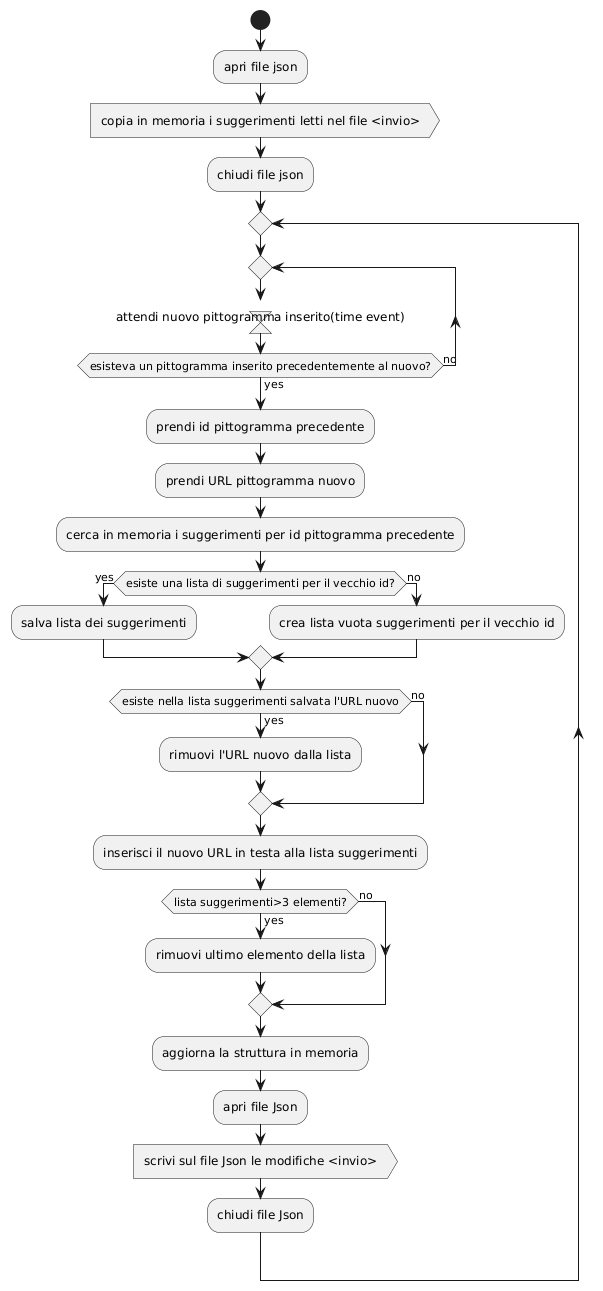

The diagram above was rendered by PlantUML. Its source (embedded in the PNG):
@startuml
start
:apri file json;
:copia in memoria i suggerimenti letti nel file <invio>; <<sendSignal>>
:chiudi file json;
repeat
repeat
:attendi nuovo pittogramma inserito(time event); <<timeEvent>>
repeat while(esisteva un pittogramma inserito precedentemente al nuovo?) is (no) not (yes)
    :prendi id pittogramma precedente;
    :prendi URL pittogramma nuovo;
    :cerca in memoria i suggerimenti per id pittogramma precedente;
if(esiste una lista di suggerimenti per il vecchio id?) then (yes)
    :salva lista dei suggerimenti;
else(no)
    :crea lista vuota suggerimenti per il vecchio id;
endif
if(esiste nella lista suggerimenti salvata l'URL nuovo) then(yes)
    :rimuovi l'URL nuovo dalla lista;
else (no)
endif 
:inserisci il nuovo URL in testa alla lista suggerimenti;

if(lista suggerimenti>3 elementi?) then (yes)
    :rimuovi ultimo elemento della lista;
else (no)
endif
:aggiorna la struttura in memoria;
:apri file Json;
:scrivi sul file Json le modifiche <invio>; <<sendSignal>>
:chiudi file Json;
@enduml